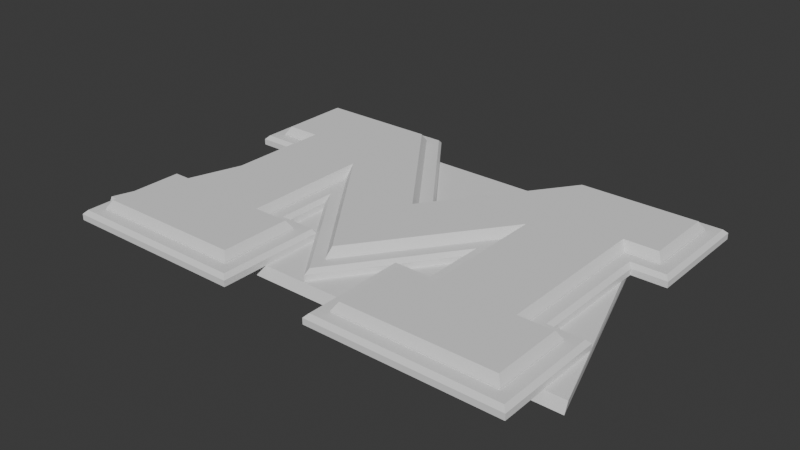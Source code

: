# Source: michigan-plates.blend  (saved by Blender 4.0.36; exported with 4.5.12 LTS)
import bpy
from mathutils import Matrix  # noqa: F401  (used for matrix-valued properties, if any)

bpy.ops.wm.read_factory_settings(use_empty=True)
scene = bpy.context.scene
scene.name = 'Scene'

# ---- collections
col_collection = bpy.data.collections.new('Collection'); scene.collection.children.link(col_collection)

# ---- world
world_world = bpy.data.worlds.new('World'); scene.world = world_world
world_world.use_nodes = True; world_world.node_tree.nodes.clear()
_N = world_world.node_tree.nodes; _L = world_world.node_tree.links
n0 = _N.new('ShaderNodeOutputWorld'); n0.name = 'World Output'; n0.location = (300, 300)
n1 = _N.new('ShaderNodeBackground'); n1.name = 'Background'; n1.location = (10, 300)
n1.inputs[0].default_value = (0.05088, 0.05088, 0.05088, 1.0)
_L.new(n1.outputs[0], n0.inputs[0])
n0.is_active_output = True
world_world.color = (0.05088, 0.05088, 0.05088)
world_world.use_sun_shadow = False
world_world.sun_shadow_jitter_overblur = 0.0

# ---- meshes
me_cube_002 = bpy.data.meshes.new('Cube.002')
me_cube_002.from_pydata([(-1.091, -0.7515, -1.0), (-0.724, -0.7515, 0.9824), (1.091, -0.7515, -1.0), (0.724, -0.7515, 0.9824), (1.091, 0.5678, -1.031), (0.724, 0.5677, 0.9977), (-1.091, 0.5678, -1.031), (-0.724, 0.5677, 0.9977)], [], [(1, 3, 5, 7), (5, 4, 6, 7), (2, 0, 6, 4), (0, 7, 6), (3, 2, 5), (7, 0, 1), (5, 2, 4), (3, 1, 0, 2)])
_uv = me_cube_002.uv_layers.new(name='UVMap')
_uv.uv.foreach_set('vector', [0.875, 0.75, 0.625, 0.75, 0.625, 0.75, 0.875, 0.75, 0.625, 0.75, 0.375, 0.75, 0.125, 0.75, 0.875, 0.75, 0.375, 0.75, 0.125, 0.75, 0.125, 0.75, 0.375, 0.75, 0.125, 0.75, 0.875, 0.75, 0.125, 0.75, 0.625, 0.75, 0.375, 0.75, 0.625, 0.75, 0.875, 0.75, 0.125, 0.75, 0.875, 0.75, 0.625, 0.75, 0.375, 0.75, 0.375, 0.75, 0.625, 0.75, 0.875, 0.75, 0.125, 0.75, 0.375, 0.75])
me_cube_002.update()
me_michigan_block_m_pendant_v2_step_004 = bpy.data.meshes.new('Michigan Block M Pendant v2.step.004')
me_michigan_block_m_pendant_v2_step_004.from_pydata([(-70.62, -15.91, 10.81), (-70.62, 25.89, 10.81), (16.18, -15.91, 10.81), (30.28, 65.19, 10.81), (-16.38, -15.91, 10.81), (28.53, -15.91, 10.81), (82.68, 65.19, 10.81), (-0.01305, 23.31, 10.81), (-28.5, 0.7627, 10.81), (-30.26, 65.19, 10.81), (-82.66, 65.19, 10.81), (-82.66, -15.91, 10.81), (-82.66, 25.89, 10.81), (82.68, 25.89, 10.81), (70.64, 25.89, 10.81), (70.64, -15.91, 10.81), (-15.66, -16.9, 10.81), (-82.66, -55.21, 10.81), (15.68, -55.21, 10.81), (82.68, -15.91, 10.81), (-0.1927, -38.17, 10.81), (82.68, -55.21, 10.81), (15.68, -16.59, 10.81), (-28.5, -15.91, 10.81), (-15.66, -55.21, 10.81), (28.53, 0.8703, 10.81), (81.33, -17.26, 14.29), (82.68, -15.91, 12.94), (81.33, -53.85, 14.29), (82.68, -55.21, 12.94), (30.97, 63.84, 14.29), (30.28, 65.19, 12.94), (81.33, 63.84, 14.29), (82.68, 65.19, 12.94), (81.33, 27.25, 14.29), (82.68, 25.89, 12.94), (-69.26, -17.26, 14.29), (-70.62, -15.91, 12.94), (-69.26, 27.25, 14.29), (-70.62, 25.89, 12.94), (-81.31, -17.26, 14.29), (-82.66, -15.91, 12.94), (-0.1864, -35.87, 14.29), (15.68, -16.59, 12.94), (16.87, -17.26, 14.29), (-15.66, -16.9, 12.94), (-0.1927, -38.17, 12.94), (-81.31, -53.85, 14.29), (-82.66, -55.21, 12.94), (-81.31, 63.6, 14.29), (-82.66, 65.19, 12.94), (-82.66, 25.89, 12.94), (-81.31, 27.25, 14.29), (29.88, 4.993, 14.29), (16.18, -15.91, 12.94), (29.88, -17.26, 14.29), (28.53, -15.91, 12.94), (-17.01, -17.34, 14.29), (-17.01, -53.85, 14.29), (-15.66, -55.21, 12.94), (17.03, -53.85, 14.29), (15.68, -55.21, 12.94), (-30.26, 65.19, 12.94), (-30.21, 63.59, 14.29), (0.2522, 21.37, 14.29), (-0.01305, 23.31, 12.94), (28.53, 0.8703, 12.94), (-16.38, -15.91, 12.94), (69.29, 27.25, 14.29), (70.64, 25.89, 12.94), (-29.86, -17.26, 14.29), (-28.5, -15.91, 12.94), (-28.5, 0.7627, 12.94), (-29.86, 4.924, 14.29), (69.29, -17.26, 14.29), (70.64, -15.91, 12.94)], [], [(22, 2, 5, 25, 14, 15, 19, 21, 18), (16, 4, 8, 9, 7, 3, 6, 13, 14, 25, 2, 22, 20), (24, 17, 11, 0, 1, 12, 10, 9, 8, 23, 4, 16), (18, 21, 29, 61), (22, 18, 61, 43), (13, 6, 33, 35), (12, 1, 39, 51), (9, 10, 50, 62), (20, 22, 43, 46), (17, 24, 59, 48), (24, 16, 45, 59), (11, 17, 48, 41), (5, 2, 54, 56), (25, 5, 56, 66), (32, 30, 64, 63, 49, 52, 38, 36, 40, 47, 58, 57, 70, 73, 42, 53, 55, 44, 60, 28, 26, 74, 68, 34), (0, 11, 41, 37), (2, 25, 66, 54), (14, 13, 35, 69), (4, 23, 71, 67), (7, 9, 62, 65), (23, 8, 72, 71), (21, 19, 27, 29), (3, 7, 65, 31), (16, 20, 46, 45), (1, 0, 37, 39), (6, 3, 31, 33), (15, 14, 69, 75), (8, 4, 67, 72), (10, 12, 51, 50), (42, 46, 43, 54, 66, 53), (32, 34, 35, 33), (28, 60, 61, 29), (63, 64, 65, 62), (57, 58, 59, 45), (34, 68, 69, 35), (71, 72, 73, 70), (70, 57, 67, 71), (68, 74, 75, 69), (30, 32, 33, 31), (36, 38, 39, 37), (45, 67, 57), (41, 48, 47, 40), (50, 51, 52, 49), (54, 43, 44), (44, 55, 56, 54), (48, 59, 58, 47), (43, 61, 60, 44), (55, 53, 66, 56), (72, 67, 45, 46, 42, 73), (38, 52, 51, 39), (31, 65, 64, 30), (26, 28, 29, 27), (37, 41, 40, 36), (49, 63, 62, 50), (27, 75, 74, 26), (19, 15, 75, 27)])
me_michigan_block_m_pendant_v2_step_004.polygons.foreach_set('material_index', [11, 11, 11, 11, 11, 11, 11, 11, 11, 11, 11, 11, 11, 11, 11, 11, 11, 11, 11, 11, 11, 11, 11, 11, 11, 11, 11, 11, 11, 11, 11, 11, 11, 11, 11, 11, 11, 11, 11, 11, 11, 11, 11, 11, 11, 11, 11, 11, 11, 11, 11, 11, 11, 11, 11, 11])
me_michigan_block_m_pendant_v2_step_004.update()
me_michigan_block_m_pendant_v2_step_003 = bpy.data.meshes.new('Michigan Block M Pendant v2.step.003')
me_michigan_block_m_pendant_v2_step_003.from_pydata([(77.27, 59.13, -3.134), (77.27, 30.65, -3.134), (33.04, 59.13, -3.134), (-0.02086, 13.42, -3.134), (-33.02, 59.13, -3.134), (65.23, 30.65, -3.134), (-77.25, -50.45, -3.134), (-77.25, -21.97, -3.134), (65.23, -21.97, -3.134), (77.27, -21.97, -3.134), (-65.21, -21.97, -3.134), (-65.21, 30.65, -3.134), (33.93, 16.7, -3.134), (-0.1716, -29.66, -3.134), (77.27, -50.45, -3.134), (-33.92, 16.75, -3.134), (21.09, -50.45, -3.134), (-33.92, -21.97, -3.134), (-21.07, -21.97, -3.134), (33.93, -21.97, -3.134), (21.09, -21.97, -3.134), (-21.07, -50.45, -3.134), (-77.25, 59.13, -3.134), (-77.25, 30.65, -3.134), (77.27, 59.13, -2.293), (75.55, 57.42, 0.4386), (75.55, 32.37, 0.4386), (77.27, 30.65, -2.293), (33.04, 59.13, -2.293), (33.92, 57.42, 0.4386), (-33.02, 59.13, -2.293), (-33.9, 57.42, 0.4386), (-0.0221, 10.49, 0.4386), (-0.02086, 13.42, -2.293), (-77.25, -50.45, -2.293), (-75.54, -48.73, 0.4386), (-75.54, -23.69, 0.4386), (-77.25, -21.97, -2.293), (65.23, -21.97, -2.293), (63.51, -23.69, 0.4386), (75.55, -23.69, 0.4386), (77.27, -21.97, -2.293), (-63.49, -23.69, 0.4386), (-65.21, -21.97, -2.293), (-63.49, 32.37, 0.4386), (-65.21, 30.65, -2.293), (33.93, 16.7, -2.293), (35.65, 21.93, 0.4386), (-0.1636, -26.75, 0.4386), (-0.1716, -29.66, -2.293), (-35.63, 22.02, 0.4386), (-33.92, 16.75, -2.293), (77.27, -50.45, -2.293), (75.55, -48.73, 0.4386), (22.8, -48.73, 0.4386), (21.09, -50.45, -2.293), (-35.63, -23.69, 0.4386), (-33.92, -21.97, -2.293), (-22.78, -23.69, 0.4386), (-21.07, -21.97, -2.293), (33.93, -21.97, -2.293), (35.65, -23.69, 0.4386), (22.8, -23.69, 0.4386), (21.09, -21.97, -2.293), (-77.25, 59.13, -2.293), (-75.54, 57.42, 0.4386), (-75.54, 32.37, 0.4386), (-77.25, 30.65, -2.293), (-22.78, -48.73, 0.4386), (-21.07, -50.45, -2.293), (63.51, 32.37, 0.4386), (65.23, 30.65, -2.293)], [], [(22, 4, 3, 2, 0, 1, 5, 8, 9, 14, 16, 20, 19, 12, 13, 15, 17, 18, 21, 6, 7, 10, 11, 23), (0, 2, 28, 24), (18, 17, 57, 59), (23, 11, 45, 67), (11, 10, 43, 45), (7, 6, 34, 37), (12, 19, 60, 46), (22, 23, 67, 64), (65, 66, 44, 42, 36, 35, 68, 58, 56, 50, 48, 47, 61, 62, 54, 53, 40, 39, 70, 26, 25, 29, 32, 31), (13, 12, 46, 49), (17, 15, 51, 57), (5, 1, 27, 71), (19, 20, 63, 60), (20, 16, 55, 63), (4, 22, 64, 30), (3, 4, 30, 33), (16, 14, 52, 55), (6, 21, 69, 34), (2, 3, 33, 28), (21, 18, 59, 69), (8, 5, 71, 38), (10, 7, 37, 43), (15, 13, 49, 51), (9, 8, 38, 41), (14, 9, 41, 52), (25, 26, 27, 24), (29, 25, 24, 28), (31, 32, 33, 30), (35, 36, 37, 34), (39, 40, 41, 38), (36, 42, 43, 37), (42, 44, 45, 43), (47, 48, 49, 46), (48, 50, 51, 49), (53, 54, 55, 52), (50, 56, 57, 51), (56, 58, 59, 57), (61, 47, 46, 60), (54, 62, 63, 55), (65, 31, 30, 64), (44, 66, 67, 45), (58, 68, 69, 59), (32, 29, 28, 33), (26, 70, 71, 27), (68, 35, 34, 69), (70, 39, 38, 71), (40, 53, 52, 41), (62, 61, 60, 63), (66, 65, 64, 67), (1, 0, 24, 27)])
me_michigan_block_m_pendant_v2_step_003.polygons.foreach_set('material_index', [50, 50, 50, 50, 50, 50, 50, 50, 50, 50, 50, 50, 50, 50, 50, 50, 50, 50, 50, 50, 50, 50, 50, 50, 50, 50, 50, 50, 50, 50, 50, 50, 50, 50, 50, 50, 50, 50, 50, 50, 50, 50, 50, 50, 50, 50, 50, 50, 50, 50])
me_michigan_block_m_pendant_v2_step_003.update()

# ---- objects
ob_nameplate = bpy.data.objects.new('nameplate', me_cube_002)
ob_michigan_block_m_pendant_v2_step_004 = bpy.data.objects.new('Michigan Block M Pendant v2.step.004', me_michigan_block_m_pendant_v2_step_004)
ob_michigan_block_m_pendant_v2_step_002 = bpy.data.objects.new('Michigan Block M Pendant v2.step.002', me_michigan_block_m_pendant_v2_step_003)

# ---- transforms, parenting, visibility, modifiers, constraints
ob_nameplate.location = (0.0, -4.88, 0.5678)
ob_nameplate.rotation_euler = (-1.571, -0.0, 0.0)
ob_nameplate.scale = (30.23, 1.0, 17.25)
ob_michigan_block_m_pendant_v2_step_004.location = (0.0, -7.94, -2.653)
ob_michigan_block_m_pendant_v2_step_004.scale = (0.3668, 0.3668, 0.3668)
ob_michigan_block_m_pendant_v2_step_002.location = (0.000279, -7.698, 3.605)
ob_michigan_block_m_pendant_v2_step_002.scale = (0.3668, 0.3668, 0.3668)

# ---- collection membership
col_collection.objects.link(ob_nameplate)
col_collection.objects.link(ob_michigan_block_m_pendant_v2_step_004)
col_collection.objects.link(ob_michigan_block_m_pendant_v2_step_002)

# ---- scene / render settings (as saved in the file)
scene.frame_start = 1; scene.frame_end = 250; scene.frame_set(1)
scene.render.engine = 'BLENDER_EEVEE_NEXT'
scene.cycles.sampling_pattern = 'TABULATED_SOBOL'
scene.unit_settings.scale_length = 0.001
bpy.context.view_layer.update()

# ---- added for rendering (the .blend has no active camera and no usable light): camera, sun
cam_auto = bpy.data.cameras.new('AutoCamera')
cam_auto.lens = 50.0
cam_auto.sensor_width = 36.0
cam_auto.clip_end = 1289.98
ob_auto_camera = bpy.data.objects.new('AutoCamera', cam_auto)
scene.collection.objects.link(ob_auto_camera)
ob_auto_camera.location = (73.5034, -94.3127, 60.6855)
ob_auto_camera.rotation_euler = (1.09748, -7.21219e-08, 0.694738)
scene.camera = ob_auto_camera
light_auto_sun = bpy.data.lights.new('AutoSun', 'SUN')
light_auto_sun.energy = 3.0
light_auto_sun.angle = 0.0523599
ob_auto_sun = bpy.data.objects.new('AutoSun', light_auto_sun)
scene.collection.objects.link(ob_auto_sun)
ob_auto_sun.rotation_euler = (0.872665, 0.174533, 0.523599)
bpy.context.view_layer.update()
